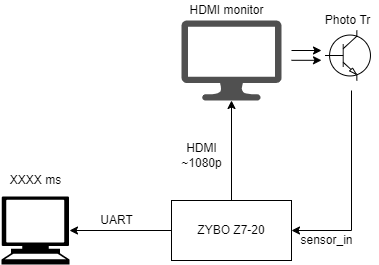

The diagram above was exported from draw.io. Its source (the exported page's mxGraphModel, read from the mxfile embedded in the PNG):
<mxGraphModel dx="1102" dy="1025" grid="1" gridSize="10" guides="1" tooltips="1" connect="1" arrows="1" fold="1" page="1" pageScale="1" pageWidth="1169" pageHeight="827" math="0" shadow="0">
  <root>
    <mxCell id="0" />
    <mxCell id="1" parent="0" />
    <mxCell id="Tz8SiblD4INeXSnR1IPZ-9" value="" style="edgeStyle=orthogonalEdgeStyle;rounded=0;orthogonalLoop=1;jettySize=auto;html=1;" parent="1" source="xRdBsGY-umCXnyceVXIS-1" target="Tz8SiblD4INeXSnR1IPZ-2" edge="1">
      <mxGeometry relative="1" as="geometry" />
    </mxCell>
    <mxCell id="Tz8SiblD4INeXSnR1IPZ-11" style="edgeStyle=orthogonalEdgeStyle;rounded=0;orthogonalLoop=1;jettySize=auto;html=1;startArrow=classic;startFill=1;endArrow=none;endFill=0;" parent="1" source="xRdBsGY-umCXnyceVXIS-1" edge="1">
      <mxGeometry relative="1" as="geometry">
        <mxPoint x="560" y="310" as="targetPoint" />
      </mxGeometry>
    </mxCell>
    <mxCell id="Tz8SiblD4INeXSnR1IPZ-15" value="" style="edgeStyle=orthogonalEdgeStyle;rounded=0;orthogonalLoop=1;jettySize=auto;html=1;startArrow=none;startFill=0;endArrow=classic;endFill=1;" parent="1" source="xRdBsGY-umCXnyceVXIS-1" target="Tz8SiblD4INeXSnR1IPZ-14" edge="1">
      <mxGeometry relative="1" as="geometry" />
    </mxCell>
    <mxCell id="xRdBsGY-umCXnyceVXIS-1" value="ZYBO Z7-20" style="rounded=0;whiteSpace=wrap;html=1;" parent="1" vertex="1">
      <mxGeometry x="380" y="420" width="120" height="60" as="geometry" />
    </mxCell>
    <mxCell id="Tz8SiblD4INeXSnR1IPZ-2" value="" style="sketch=0;pointerEvents=1;shadow=0;dashed=0;html=1;strokeColor=none;fillColor=#505050;labelPosition=center;verticalLabelPosition=bottom;verticalAlign=top;outlineConnect=0;align=center;shape=mxgraph.office.devices.lcd_monitor;" parent="1" vertex="1">
      <mxGeometry x="390" y="240" width="100" height="80" as="geometry" />
    </mxCell>
    <mxCell id="Tz8SiblD4INeXSnR1IPZ-6" value="" style="verticalLabelPosition=bottom;shadow=0;dashed=0;align=center;html=1;verticalAlign=top;shape=mxgraph.electrical.transistors.npn_transistor_1;" parent="1" vertex="1">
      <mxGeometry x="532.5" y="250" width="47.5" height="50" as="geometry" />
    </mxCell>
    <mxCell id="Tz8SiblD4INeXSnR1IPZ-7" value="" style="endArrow=classic;html=1;rounded=0;" parent="1" edge="1">
      <mxGeometry width="50" height="50" relative="1" as="geometry">
        <mxPoint x="500" y="270" as="sourcePoint" />
        <mxPoint x="530" y="270" as="targetPoint" />
      </mxGeometry>
    </mxCell>
    <mxCell id="Tz8SiblD4INeXSnR1IPZ-8" value="" style="endArrow=classic;html=1;rounded=0;" parent="1" edge="1">
      <mxGeometry width="50" height="50" relative="1" as="geometry">
        <mxPoint x="500" y="279.8" as="sourcePoint" />
        <mxPoint x="530" y="279.8" as="targetPoint" />
      </mxGeometry>
    </mxCell>
    <mxCell id="Tz8SiblD4INeXSnR1IPZ-10" value="HDMI&lt;br&gt;~1080p" style="text;html=1;align=center;verticalAlign=middle;resizable=0;points=[];autosize=1;strokeColor=none;fillColor=none;" parent="1" vertex="1">
      <mxGeometry x="380" y="360" width="60" height="30" as="geometry" />
    </mxCell>
    <mxCell id="Tz8SiblD4INeXSnR1IPZ-12" value="sensor_in" style="text;html=1;align=center;verticalAlign=middle;resizable=0;points=[];autosize=1;strokeColor=none;fillColor=none;" parent="1" vertex="1">
      <mxGeometry x="500" y="450" width="70" height="20" as="geometry" />
    </mxCell>
    <mxCell id="Tz8SiblD4INeXSnR1IPZ-14" value="" style="shape=mxgraph.signs.tech.computer;html=1;pointerEvents=1;fillColor=#000000;strokeColor=none;verticalLabelPosition=bottom;verticalAlign=top;align=center;" parent="1" vertex="1">
      <mxGeometry x="210" y="416" width="68" height="68" as="geometry" />
    </mxCell>
    <mxCell id="Tz8SiblD4INeXSnR1IPZ-16" value="UART" style="text;html=1;align=center;verticalAlign=middle;resizable=0;points=[];autosize=1;strokeColor=none;fillColor=none;" parent="1" vertex="1">
      <mxGeometry x="300" y="430" width="50" height="20" as="geometry" />
    </mxCell>
    <mxCell id="Tz8SiblD4INeXSnR1IPZ-17" value="XXXX ms" style="text;html=1;align=center;verticalAlign=middle;resizable=0;points=[];autosize=1;strokeColor=none;fillColor=none;" parent="1" vertex="1">
      <mxGeometry x="209" y="390" width="70" height="20" as="geometry" />
    </mxCell>
    <mxCell id="Tz8SiblD4INeXSnR1IPZ-19" value="Photo Tr" style="text;html=1;align=center;verticalAlign=middle;resizable=0;points=[];autosize=1;strokeColor=none;fillColor=none;" parent="1" vertex="1">
      <mxGeometry x="526.25" y="230" width="60" height="20" as="geometry" />
    </mxCell>
    <mxCell id="Tz8SiblD4INeXSnR1IPZ-20" value="HDMI monitor" style="text;html=1;align=center;verticalAlign=middle;resizable=0;points=[];autosize=1;strokeColor=none;fillColor=none;" parent="1" vertex="1">
      <mxGeometry x="390" y="220" width="90" height="20" as="geometry" />
    </mxCell>
  </root>
</mxGraphModel>